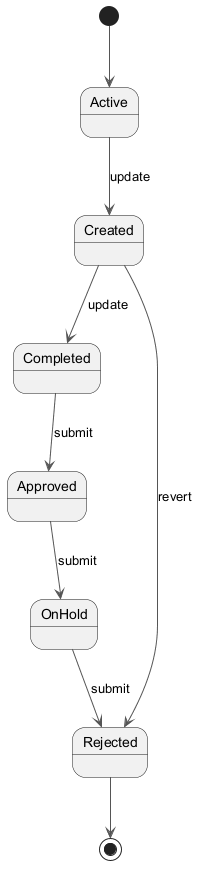

The diagram above was rendered by PlantUML. Its source (embedded in the PNG):
@startuml
skinparam backgroundColor #FFFFFF
skinparam classBackgroundColor #F3E5F5
skinparam classBorderColor #6A1B9A
skinparam ArrowColor #555555
[*] --> Active
Active --> Created : update
Created --> Completed : update
Completed --> Approved : submit
Approved --> OnHold : submit
OnHold --> Rejected : submit
Created --> Rejected : revert
Rejected --> [*]
@enduml